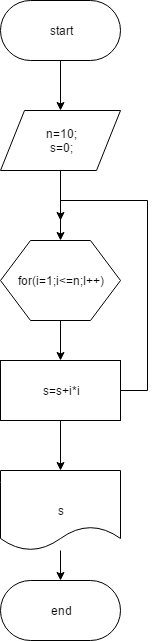

The diagram above was exported from draw.io. Its source (the exported page's mxGraphModel, read from the mxfile embedded in the PNG):
<mxGraphModel dx="1112" dy="455" grid="1" gridSize="10" guides="1" tooltips="1" connect="1" arrows="1" fold="1" page="1" pageScale="1" pageWidth="826" pageHeight="1169" background="#ffffff" math="0" shadow="0">
  <root>
    <mxCell id="0" />
    <mxCell id="1" parent="0" />
    <mxCell id="3" style="edgeStyle=orthogonalEdgeStyle;rounded=0;html=1;jettySize=auto;orthogonalLoop=1;" edge="1" parent="1" source="2">
      <mxGeometry relative="1" as="geometry">
        <mxPoint x="353" y="120" as="targetPoint" />
      </mxGeometry>
    </mxCell>
    <mxCell id="2" value="start" style="rounded=1;whiteSpace=wrap;html=1;arcSize=50;" vertex="1" parent="1">
      <mxGeometry x="293" y="10" width="120" height="60" as="geometry" />
    </mxCell>
    <mxCell id="5" style="edgeStyle=orthogonalEdgeStyle;rounded=0;html=1;jettySize=auto;orthogonalLoop=1;" edge="1" parent="1" source="4">
      <mxGeometry relative="1" as="geometry">
        <mxPoint x="353" y="250" as="targetPoint" />
      </mxGeometry>
    </mxCell>
    <mxCell id="4" value="n=10;&lt;div&gt;s=0;&lt;/div&gt;" style="shape=parallelogram;whiteSpace=wrap;html=1;" vertex="1" parent="1">
      <mxGeometry x="293" y="120" width="120" height="60" as="geometry" />
    </mxCell>
    <mxCell id="7" style="edgeStyle=orthogonalEdgeStyle;rounded=0;html=1;jettySize=auto;orthogonalLoop=1;" edge="1" parent="1" source="6" target="8">
      <mxGeometry relative="1" as="geometry">
        <mxPoint x="353" y="380" as="targetPoint" />
      </mxGeometry>
    </mxCell>
    <mxCell id="6" value="for(i=1;i&amp;lt;=n;I++)" style="shape=hexagon;perimeter=hexagonPerimeter;whiteSpace=wrap;html=1;" vertex="1" parent="1">
      <mxGeometry x="293" y="250" width="120" height="80" as="geometry" />
    </mxCell>
    <mxCell id="11" style="edgeStyle=orthogonalEdgeStyle;rounded=0;html=1;entryX=0.5;entryY=0;jettySize=auto;orthogonalLoop=1;" edge="1" parent="1" source="8" target="10">
      <mxGeometry relative="1" as="geometry" />
    </mxCell>
    <mxCell id="14" style="edgeStyle=orthogonalEdgeStyle;rounded=0;html=1;jettySize=auto;orthogonalLoop=1;" edge="1" parent="1" source="8">
      <mxGeometry relative="1" as="geometry">
        <mxPoint x="353" y="230" as="targetPoint" />
        <Array as="points">
          <mxPoint x="440" y="400" />
          <mxPoint x="440" y="210" />
        </Array>
      </mxGeometry>
    </mxCell>
    <mxCell id="8" value="s=s+i*i" style="whiteSpace=wrap;html=1;" vertex="1" parent="1">
      <mxGeometry x="293" y="370" width="120" height="60" as="geometry" />
    </mxCell>
    <mxCell id="12" style="edgeStyle=orthogonalEdgeStyle;rounded=0;html=1;jettySize=auto;orthogonalLoop=1;" edge="1" parent="1" source="10" target="13">
      <mxGeometry relative="1" as="geometry">
        <mxPoint x="353" y="620" as="targetPoint" />
      </mxGeometry>
    </mxCell>
    <mxCell id="10" value="s" style="shape=document;whiteSpace=wrap;html=1;" vertex="1" parent="1">
      <mxGeometry x="293" y="480" width="120" height="80" as="geometry" />
    </mxCell>
    <mxCell id="13" value="end" style="rounded=1;whiteSpace=wrap;html=1;arcSize=50;" vertex="1" parent="1">
      <mxGeometry x="293" y="590" width="120" height="60" as="geometry" />
    </mxCell>
  </root>
</mxGraphModel>